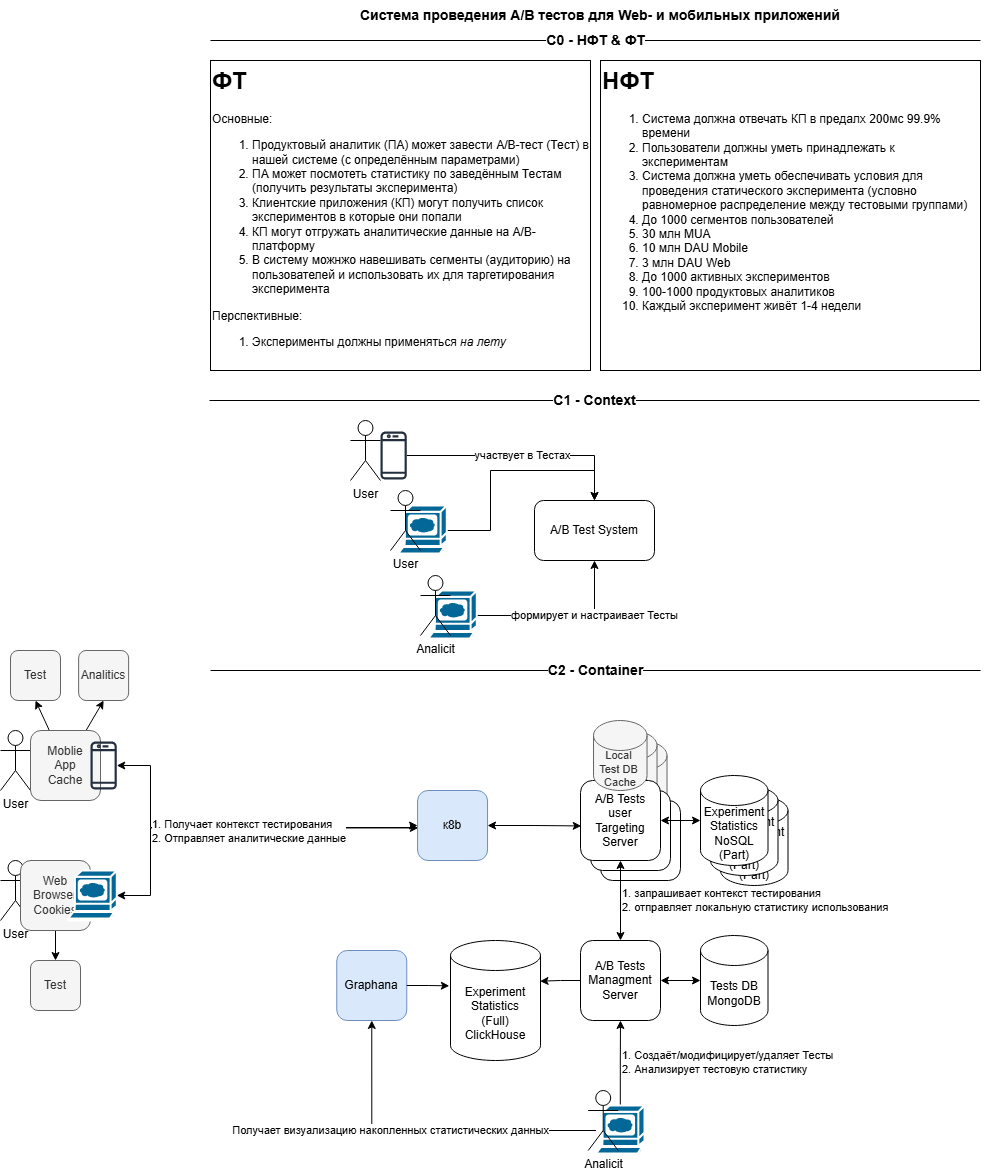

The diagram above was exported from draw.io. Its source (the exported page's mxGraphModel, read from the mxfile embedded in the PNG):
<mxGraphModel dx="2168" dy="1468" grid="1" gridSize="10" guides="1" tooltips="1" connect="1" arrows="1" fold="1" page="1" pageScale="1" pageWidth="850" pageHeight="1100" math="0" shadow="0">
  <root>
    <mxCell id="0" />
    <mxCell id="1" parent="0" />
    <mxCell id="2" value="&lt;div&gt;Experiment&lt;br&gt;Statistics&lt;/div&gt;&lt;div&gt;NoSQL (Part)&lt;/div&gt;" style="shape=cylinder3;whiteSpace=wrap;html=1;boundedLbl=1;backgroundOutline=1;size=15;" vertex="1" parent="1">
      <mxGeometry x="540" y="805" width="67.5" height="90" as="geometry" />
    </mxCell>
    <mxCell id="3" value="&lt;div&gt;Experiment&lt;br&gt;Statistics&lt;/div&gt;&lt;div&gt;NoSQL (Part)&lt;/div&gt;" style="shape=cylinder3;whiteSpace=wrap;html=1;boundedLbl=1;backgroundOutline=1;size=15;" vertex="1" parent="1">
      <mxGeometry x="530" y="795" width="67.5" height="90" as="geometry" />
    </mxCell>
    <mxCell id="4" value="A/B Tests&lt;div&gt;user&lt;br&gt;Targeting&lt;/div&gt;&lt;div&gt;System&lt;/div&gt;" style="rounded=1;whiteSpace=wrap;html=1;" vertex="1" parent="1">
      <mxGeometry x="420" y="810" width="80" height="80" as="geometry" />
    </mxCell>
    <mxCell id="5" value="&lt;font style=&quot;font-size: 11px;&quot;&gt;Local&amp;nbsp;&lt;/font&gt;&lt;div style=&quot;font-size: 11px;&quot;&gt;&lt;font style=&quot;font-size: 11px;&quot;&gt;Test DB&amp;nbsp;&lt;/font&gt;&lt;/div&gt;&lt;div style=&quot;font-size: 11px;&quot;&gt;&lt;font style=&quot;font-size: 11px;&quot;&gt;Cache&lt;/font&gt;&lt;/div&gt;" style="shape=cylinder3;whiteSpace=wrap;html=1;boundedLbl=1;backgroundOutline=1;size=15;fillColor=#f5f5f5;fontColor=#333333;strokeColor=#666666;" vertex="1" parent="1">
      <mxGeometry x="433.03" y="750" width="53.5" height="70" as="geometry" />
    </mxCell>
    <mxCell id="6" value="A/B Tests&lt;div&gt;user&lt;br&gt;Targeting&lt;/div&gt;&lt;div&gt;System&lt;/div&gt;" style="rounded=1;whiteSpace=wrap;html=1;" vertex="1" parent="1">
      <mxGeometry x="410" y="800" width="80" height="80" as="geometry" />
    </mxCell>
    <mxCell id="7" value="&lt;font style=&quot;font-size: 11px;&quot;&gt;Local&amp;nbsp;&lt;/font&gt;&lt;div style=&quot;font-size: 11px;&quot;&gt;&lt;font style=&quot;font-size: 11px;&quot;&gt;Test DB&amp;nbsp;&lt;/font&gt;&lt;/div&gt;&lt;div style=&quot;font-size: 11px;&quot;&gt;&lt;font style=&quot;font-size: 11px;&quot;&gt;Cache&lt;/font&gt;&lt;/div&gt;" style="shape=cylinder3;whiteSpace=wrap;html=1;boundedLbl=1;backgroundOutline=1;size=15;fillColor=#f5f5f5;fontColor=#333333;strokeColor=#666666;" vertex="1" parent="1">
      <mxGeometry x="423.03" y="740" width="53.5" height="70" as="geometry" />
    </mxCell>
    <mxCell id="8" value="&lt;h1 style=&quot;margin-top: 0px;&quot;&gt;ФТ&lt;/h1&gt;&lt;div&gt;Основные:&lt;/div&gt;&lt;ol&gt;&lt;li&gt;Продуктовый аналитик (ПА) может завести А/В-тест (Тест) в нашей системе (с определённым параметрами)&lt;/li&gt;&lt;li&gt;ПА может посмотеть статистику по заведённым Тестам (получить результаты эксперимента)&lt;/li&gt;&lt;li&gt;Клиентские приложения (КП) могут получить список экспериментов в которые они попали&lt;/li&gt;&lt;li&gt;КП могут отгружать аналитические данные на A/B-платформу&lt;/li&gt;&lt;li&gt;В систему можнжо навешивать сегменты (аудиторию) на пользователей и использовать их для таргетирования эксперимента&lt;/li&gt;&lt;/ol&gt;&lt;div&gt;Перспективные:&lt;/div&gt;&lt;div&gt;&lt;ol&gt;&lt;li&gt;Эксперименты должны применяться &lt;i&gt;на лету&lt;/i&gt;&lt;/li&gt;&lt;/ol&gt;&lt;/div&gt;&lt;p&gt;&lt;/p&gt;" style="text;html=1;whiteSpace=wrap;overflow=hidden;rounded=0;strokeColor=default;" vertex="1" parent="1">
      <mxGeometry x="30" y="70" width="380" height="310" as="geometry" />
    </mxCell>
    <mxCell id="9" value="&lt;h1 style=&quot;margin-top: 0px;&quot;&gt;НФТ&lt;/h1&gt;&lt;p&gt;&lt;/p&gt;&lt;ol&gt;&lt;li&gt;Система должна отвечать КП в предалх 200мс 99.9% времени&lt;/li&gt;&lt;li&gt;Пользователи должны уметь принадлежать к экспериментам&lt;/li&gt;&lt;li&gt;Система должна уметь обеспечивать условия для проведения статического эксперимента (условно равномерное распределение между тестовыми группами)&lt;/li&gt;&lt;li&gt;До 1000 сегментов пользователей&lt;/li&gt;&lt;li&gt;30 млн MUA&lt;/li&gt;&lt;li&gt;10 млн DAU Mobile&lt;/li&gt;&lt;li&gt;3 млн DAU Web&lt;/li&gt;&lt;li&gt;До 1000 активных экспериментов&lt;/li&gt;&lt;li&gt;100-1000 продуктовых аналитиков&lt;/li&gt;&lt;li&gt;Каждый эксперимент живёт 1-4 недели&lt;/li&gt;&lt;/ol&gt;&lt;p&gt;&lt;/p&gt;" style="text;html=1;whiteSpace=wrap;overflow=hidden;rounded=0;strokeColor=default;" vertex="1" parent="1">
      <mxGeometry x="420" y="70" width="380" height="310" as="geometry" />
    </mxCell>
    <mxCell id="10" value="&lt;font style=&quot;font-size: 14px;&quot;&gt;&lt;b&gt;Система проведения A/B тестов для Web- и мобильных приложений&lt;/b&gt;&lt;/font&gt;" style="text;html=1;align=center;verticalAlign=middle;whiteSpace=wrap;rounded=0;" vertex="1" parent="1">
      <mxGeometry x="20" y="10" width="800" height="30" as="geometry" />
    </mxCell>
    <mxCell id="11" value="C0 - НФТ &amp;amp; ФТ" style="endArrow=none;html=1;rounded=0;fontStyle=1;fontSize=14;" edge="1" parent="1">
      <mxGeometry width="50" height="50" relative="1" as="geometry">
        <mxPoint x="30" y="50" as="sourcePoint" />
        <mxPoint x="800" y="50" as="targetPoint" />
      </mxGeometry>
    </mxCell>
    <mxCell id="12" value="C1 - Context" style="endArrow=none;html=1;rounded=0;fontStyle=1;fontSize=14;" edge="1" parent="1">
      <mxGeometry width="50" height="50" relative="1" as="geometry">
        <mxPoint x="29" y="410" as="sourcePoint" />
        <mxPoint x="799" y="410" as="targetPoint" />
      </mxGeometry>
    </mxCell>
    <mxCell id="13" value="A/B Test System" style="rounded=1;whiteSpace=wrap;html=1;" vertex="1" parent="1">
      <mxGeometry x="354" y="510" width="120" height="60" as="geometry" />
    </mxCell>
    <mxCell id="14" value="участвует в Тестах" style="edgeStyle=orthogonalEdgeStyle;rounded=0;orthogonalLoop=1;jettySize=auto;html=1;entryX=0.5;entryY=0;entryDx=0;entryDy=0;" edge="1" parent="1" source="15" target="13">
      <mxGeometry relative="1" as="geometry" />
    </mxCell>
    <mxCell id="15" value="" style="sketch=0;outlineConnect=0;fontColor=#232F3E;gradientColor=none;fillColor=#232F3D;strokeColor=none;dashed=0;verticalLabelPosition=bottom;verticalAlign=top;align=center;html=1;fontSize=12;fontStyle=0;aspect=fixed;pointerEvents=1;shape=mxgraph.aws4.mobile_client;" vertex="1" parent="1">
      <mxGeometry x="200" y="440" width="26.28" height="50" as="geometry" />
    </mxCell>
    <mxCell id="16" style="edgeStyle=orthogonalEdgeStyle;rounded=0;orthogonalLoop=1;jettySize=auto;html=1;entryX=0.5;entryY=0;entryDx=0;entryDy=0;" edge="1" parent="1" source="17" target="13">
      <mxGeometry relative="1" as="geometry">
        <Array as="points">
          <mxPoint x="310" y="540" />
          <mxPoint x="310" y="480" />
          <mxPoint x="414" y="480" />
        </Array>
      </mxGeometry>
    </mxCell>
    <mxCell id="17" value="" style="shape=mxgraph.cisco.computers_and_peripherals.web_browser;html=1;pointerEvents=1;dashed=0;fillColor=#036897;strokeColor=#ffffff;strokeWidth=2;verticalLabelPosition=bottom;verticalAlign=top;align=center;outlineConnect=0;" vertex="1" parent="1">
      <mxGeometry x="217.84" y="515" width="48.44" height="50" as="geometry" />
    </mxCell>
    <mxCell id="18" value="User" style="shape=umlActor;verticalLabelPosition=bottom;verticalAlign=top;html=1;outlineConnect=0;" vertex="1" parent="1">
      <mxGeometry x="170" y="430" width="30" height="60" as="geometry" />
    </mxCell>
    <mxCell id="19" value="User" style="shape=umlActor;verticalLabelPosition=bottom;verticalAlign=top;html=1;outlineConnect=0;" vertex="1" parent="1">
      <mxGeometry x="210" y="500" width="30" height="60" as="geometry" />
    </mxCell>
    <mxCell id="20" value="формирует и настраивает Тесты" style="edgeStyle=orthogonalEdgeStyle;rounded=0;orthogonalLoop=1;jettySize=auto;html=1;" edge="1" parent="1" source="21" target="13">
      <mxGeometry x="0.3631" relative="1" as="geometry">
        <mxPoint as="offset" />
      </mxGeometry>
    </mxCell>
    <mxCell id="21" value="" style="shape=mxgraph.cisco.computers_and_peripherals.web_browser;html=1;pointerEvents=1;dashed=0;fillColor=#036897;strokeColor=#ffffff;strokeWidth=2;verticalLabelPosition=bottom;verticalAlign=top;align=center;outlineConnect=0;" vertex="1" parent="1">
      <mxGeometry x="247.84" y="600" width="48.44" height="50" as="geometry" />
    </mxCell>
    <mxCell id="22" value="Analicit" style="shape=umlActor;verticalLabelPosition=bottom;verticalAlign=top;html=1;outlineConnect=0;" vertex="1" parent="1">
      <mxGeometry x="240" y="585" width="30" height="60" as="geometry" />
    </mxCell>
    <mxCell id="23" value="C2 - Container" style="endArrow=none;html=1;rounded=0;fontStyle=1;fontSize=14;" edge="1" parent="1">
      <mxGeometry width="50" height="50" relative="1" as="geometry">
        <mxPoint x="30" y="680" as="sourcePoint" />
        <mxPoint x="800" y="680" as="targetPoint" />
      </mxGeometry>
    </mxCell>
    <mxCell id="24" value="A/B Tests&lt;br&gt;Managment&lt;br&gt;Server" style="rounded=1;whiteSpace=wrap;html=1;" vertex="1" parent="1">
      <mxGeometry x="400" y="950" width="80" height="80" as="geometry" />
    </mxCell>
    <mxCell id="25" value="Tests DB&lt;br&gt;&lt;div&gt;MongoDB&lt;/div&gt;" style="shape=cylinder3;whiteSpace=wrap;html=1;boundedLbl=1;backgroundOutline=1;size=15;" vertex="1" parent="1">
      <mxGeometry x="520" y="945" width="67.5" height="90" as="geometry" />
    </mxCell>
    <mxCell id="26" style="edgeStyle=orthogonalEdgeStyle;rounded=0;orthogonalLoop=1;jettySize=auto;html=1;entryX=0;entryY=0.5;entryDx=0;entryDy=0;entryPerimeter=0;startArrow=classic;startFill=1;" edge="1" parent="1" source="24" target="25">
      <mxGeometry relative="1" as="geometry" />
    </mxCell>
    <mxCell id="27" value="1. Создаёт/модифицирует/удаляет Тесты&lt;div&gt;2. Анализирует тестовую статистику&lt;/div&gt;" style="edgeStyle=orthogonalEdgeStyle;rounded=0;orthogonalLoop=1;jettySize=auto;html=1;entryX=0.5;entryY=1;entryDx=0;entryDy=0;align=left;" edge="1" parent="1" source="29" target="24">
      <mxGeometry relative="1" as="geometry" />
    </mxCell>
    <mxCell id="28" value="Получает визуализацию накопленных статистических данных" style="edgeStyle=orthogonalEdgeStyle;rounded=0;orthogonalLoop=1;jettySize=auto;html=1;entryX=0.5;entryY=1;entryDx=0;entryDy=0;align=right;" edge="1" parent="1" source="29" target="48">
      <mxGeometry x="-0.7274" relative="1" as="geometry">
        <mxPoint as="offset" />
      </mxGeometry>
    </mxCell>
    <mxCell id="29" value="" style="shape=mxgraph.cisco.computers_and_peripherals.web_browser;html=1;pointerEvents=1;dashed=0;fillColor=#036897;strokeColor=#ffffff;strokeWidth=2;verticalLabelPosition=bottom;verticalAlign=top;align=center;outlineConnect=0;" vertex="1" parent="1">
      <mxGeometry x="415.56000000000006" y="1115" width="48.44" height="50" as="geometry" />
    </mxCell>
    <mxCell id="30" value="Analicit" style="shape=umlActor;verticalLabelPosition=bottom;verticalAlign=top;html=1;outlineConnect=0;" vertex="1" parent="1">
      <mxGeometry x="407.72" y="1100" width="30" height="60" as="geometry" />
    </mxCell>
    <mxCell id="31" value="1. запрашивает контекст тестирования&lt;div&gt;2. отправляет локальную статистику использования&lt;/div&gt;" style="edgeStyle=orthogonalEdgeStyle;rounded=0;orthogonalLoop=1;jettySize=auto;html=1;entryX=0.5;entryY=0;entryDx=0;entryDy=0;startArrow=classic;startFill=1;align=left;" edge="1" parent="1" source="32" target="24">
      <mxGeometry relative="1" as="geometry" />
    </mxCell>
    <mxCell id="32" value="A/B Tests&lt;div&gt;user&lt;br&gt;Targeting&lt;/div&gt;&lt;div&gt;Server&lt;/div&gt;" style="rounded=1;whiteSpace=wrap;html=1;" vertex="1" parent="1">
      <mxGeometry x="400" y="790" width="80" height="80" as="geometry" />
    </mxCell>
    <mxCell id="33" value="User" style="shape=umlActor;verticalLabelPosition=bottom;verticalAlign=top;html=1;outlineConnect=0;" vertex="1" parent="1">
      <mxGeometry x="-180" y="740" width="30" height="60" as="geometry" />
    </mxCell>
    <mxCell id="34" value="User" style="shape=umlActor;verticalLabelPosition=bottom;verticalAlign=top;html=1;outlineConnect=0;" vertex="1" parent="1">
      <mxGeometry x="-180" y="870" width="30" height="60" as="geometry" />
    </mxCell>
    <mxCell id="35" style="edgeStyle=none;rounded=0;orthogonalLoop=1;jettySize=auto;html=1;" edge="1" parent="1" source="36" target="55">
      <mxGeometry relative="1" as="geometry" />
    </mxCell>
    <mxCell id="36" value="Web&lt;div&gt;Browser&lt;br&gt;Cookies&lt;/div&gt;" style="rounded=1;whiteSpace=wrap;html=1;fillColor=#f5f5f5;fontColor=#333333;strokeColor=#666666;" vertex="1" parent="1">
      <mxGeometry x="-160" y="870" width="70" height="70" as="geometry" />
    </mxCell>
    <mxCell id="37" style="edgeStyle=none;rounded=0;orthogonalLoop=1;jettySize=auto;html=1;entryX=0.5;entryY=1;entryDx=0;entryDy=0;" edge="1" parent="1" source="39" target="53">
      <mxGeometry relative="1" as="geometry" />
    </mxCell>
    <mxCell id="38" style="edgeStyle=none;rounded=0;orthogonalLoop=1;jettySize=auto;html=1;entryX=0.5;entryY=1;entryDx=0;entryDy=0;" edge="1" parent="1" source="39" target="54">
      <mxGeometry relative="1" as="geometry" />
    </mxCell>
    <mxCell id="39" value="Moblie&lt;div&gt;App&lt;/div&gt;&lt;div&gt;Cache&lt;/div&gt;" style="rounded=1;whiteSpace=wrap;html=1;fillColor=#f5f5f5;fontColor=#333333;strokeColor=#666666;" vertex="1" parent="1">
      <mxGeometry x="-150" y="740" width="70" height="70" as="geometry" />
    </mxCell>
    <mxCell id="40" value="" style="sketch=0;outlineConnect=0;fontColor=#232F3E;gradientColor=none;fillColor=#232F3D;strokeColor=none;dashed=0;verticalLabelPosition=bottom;verticalAlign=top;align=center;html=1;fontSize=12;fontStyle=0;aspect=fixed;pointerEvents=1;shape=mxgraph.aws4.mobile_client;" vertex="1" parent="1">
      <mxGeometry x="-90" y="750" width="26.28" height="50" as="geometry" />
    </mxCell>
    <mxCell id="41" value="" style="shape=mxgraph.cisco.computers_and_peripherals.web_browser;html=1;pointerEvents=1;dashed=0;fillColor=#036897;strokeColor=#ffffff;strokeWidth=2;verticalLabelPosition=bottom;verticalAlign=top;align=center;outlineConnect=0;" vertex="1" parent="1">
      <mxGeometry x="-112.16" y="880" width="48.44" height="50" as="geometry" />
    </mxCell>
    <mxCell id="42" style="edgeStyle=orthogonalEdgeStyle;rounded=0;orthogonalLoop=1;jettySize=auto;html=1;entryX=0;entryY=0.5;entryDx=0;entryDy=0;startArrow=classic;startFill=1;" edge="1" parent="1" source="40" target="51">
      <mxGeometry relative="1" as="geometry">
        <Array as="points">
          <mxPoint x="-30" y="775" />
          <mxPoint x="-30" y="837" />
          <mxPoint x="230" y="837" />
          <mxPoint x="230" y="835" />
        </Array>
      </mxGeometry>
    </mxCell>
    <mxCell id="43" value="1. Получает контекст тестирования&lt;div&gt;2. Отправляет аналитические данные&lt;/div&gt;" style="edgeStyle=orthogonalEdgeStyle;rounded=0;orthogonalLoop=1;jettySize=auto;html=1;entryX=0.011;entryY=0.535;entryDx=0;entryDy=0;startArrow=classic;startFill=1;align=left;entryPerimeter=0;" edge="1" parent="1" source="41" target="51">
      <mxGeometry x="-0.4675" relative="1" as="geometry">
        <Array as="points">
          <mxPoint x="-30" y="905" />
          <mxPoint x="-30" y="837" />
          <mxPoint x="238" y="837" />
        </Array>
        <mxPoint as="offset" />
      </mxGeometry>
    </mxCell>
    <mxCell id="44" value="&lt;div&gt;Experiment&lt;br&gt;Statistics&lt;/div&gt;&lt;div&gt;NoSQL (Part)&lt;/div&gt;" style="shape=cylinder3;whiteSpace=wrap;html=1;boundedLbl=1;backgroundOutline=1;size=15;" vertex="1" parent="1">
      <mxGeometry x="520" y="785" width="67.5" height="90" as="geometry" />
    </mxCell>
    <mxCell id="45" style="edgeStyle=orthogonalEdgeStyle;rounded=0;orthogonalLoop=1;jettySize=auto;html=1;entryX=0;entryY=0.5;entryDx=0;entryDy=0;entryPerimeter=0;startArrow=classic;startFill=1;" edge="1" parent="1" source="32" target="44">
      <mxGeometry relative="1" as="geometry" />
    </mxCell>
    <mxCell id="46" value="&lt;div&gt;Experiment&lt;br&gt;Statistics&lt;/div&gt;&lt;div&gt;(Full)&lt;/div&gt;&lt;div&gt;ClickHouse&lt;/div&gt;" style="shape=cylinder3;whiteSpace=wrap;html=1;boundedLbl=1;backgroundOutline=1;size=15;" vertex="1" parent="1">
      <mxGeometry x="270" y="950" width="90" height="120" as="geometry" />
    </mxCell>
    <mxCell id="47" style="edgeStyle=orthogonalEdgeStyle;rounded=0;orthogonalLoop=1;jettySize=auto;html=1;entryX=0.995;entryY=0.339;entryDx=0;entryDy=0;entryPerimeter=0;" edge="1" parent="1" source="24" target="46">
      <mxGeometry relative="1" as="geometry" />
    </mxCell>
    <mxCell id="48" value="Graphana" style="rounded=1;whiteSpace=wrap;html=1;fillColor=#dae8fc;strokeColor=#6c8ebf;" vertex="1" parent="1">
      <mxGeometry x="156.28" y="960" width="70" height="70" as="geometry" />
    </mxCell>
    <mxCell id="49" style="edgeStyle=orthogonalEdgeStyle;rounded=0;orthogonalLoop=1;jettySize=auto;html=1;entryX=-0.013;entryY=0.378;entryDx=0;entryDy=0;entryPerimeter=0;" edge="1" parent="1" source="48" target="46">
      <mxGeometry relative="1" as="geometry" />
    </mxCell>
    <mxCell id="50" value="&lt;font style=&quot;font-size: 11px;&quot;&gt;Local&amp;nbsp;&lt;/font&gt;&lt;div style=&quot;font-size: 11px;&quot;&gt;&lt;font style=&quot;font-size: 11px;&quot;&gt;Test DB&amp;nbsp;&lt;/font&gt;&lt;/div&gt;&lt;div style=&quot;font-size: 11px;&quot;&gt;&lt;font style=&quot;font-size: 11px;&quot;&gt;Cache&lt;/font&gt;&lt;/div&gt;" style="shape=cylinder3;whiteSpace=wrap;html=1;boundedLbl=1;backgroundOutline=1;size=15;fillColor=#f5f5f5;fontColor=#333333;strokeColor=#666666;" vertex="1" parent="1">
      <mxGeometry x="413.03" y="730" width="53.5" height="70" as="geometry" />
    </mxCell>
    <mxCell id="51" value="к8b" style="rounded=1;whiteSpace=wrap;html=1;fillColor=#dae8fc;strokeColor=#6c8ebf;" vertex="1" parent="1">
      <mxGeometry x="237.06" y="800" width="70" height="70" as="geometry" />
    </mxCell>
    <mxCell id="52" style="edgeStyle=orthogonalEdgeStyle;rounded=0;orthogonalLoop=1;jettySize=auto;html=1;entryX=0.009;entryY=0.568;entryDx=0;entryDy=0;entryPerimeter=0;startArrow=classic;startFill=1;" edge="1" parent="1" source="51" target="32">
      <mxGeometry relative="1" as="geometry" />
    </mxCell>
    <mxCell id="53" value="Test" style="rounded=1;whiteSpace=wrap;html=1;fillColor=#f5f5f5;fontColor=#333333;strokeColor=#666666;" vertex="1" parent="1">
      <mxGeometry x="-170" y="660" width="50" height="50" as="geometry" />
    </mxCell>
    <mxCell id="54" value="Analitics" style="rounded=1;whiteSpace=wrap;html=1;fillColor=#f5f5f5;fontColor=#333333;strokeColor=#666666;" vertex="1" parent="1">
      <mxGeometry x="-101.86" y="660" width="50" height="50" as="geometry" />
    </mxCell>
    <mxCell id="55" value="Test" style="rounded=1;whiteSpace=wrap;html=1;fillColor=#f5f5f5;fontColor=#333333;strokeColor=#666666;" vertex="1" parent="1">
      <mxGeometry x="-150" y="970" width="50" height="50" as="geometry" />
    </mxCell>
  </root>
</mxGraphModel>